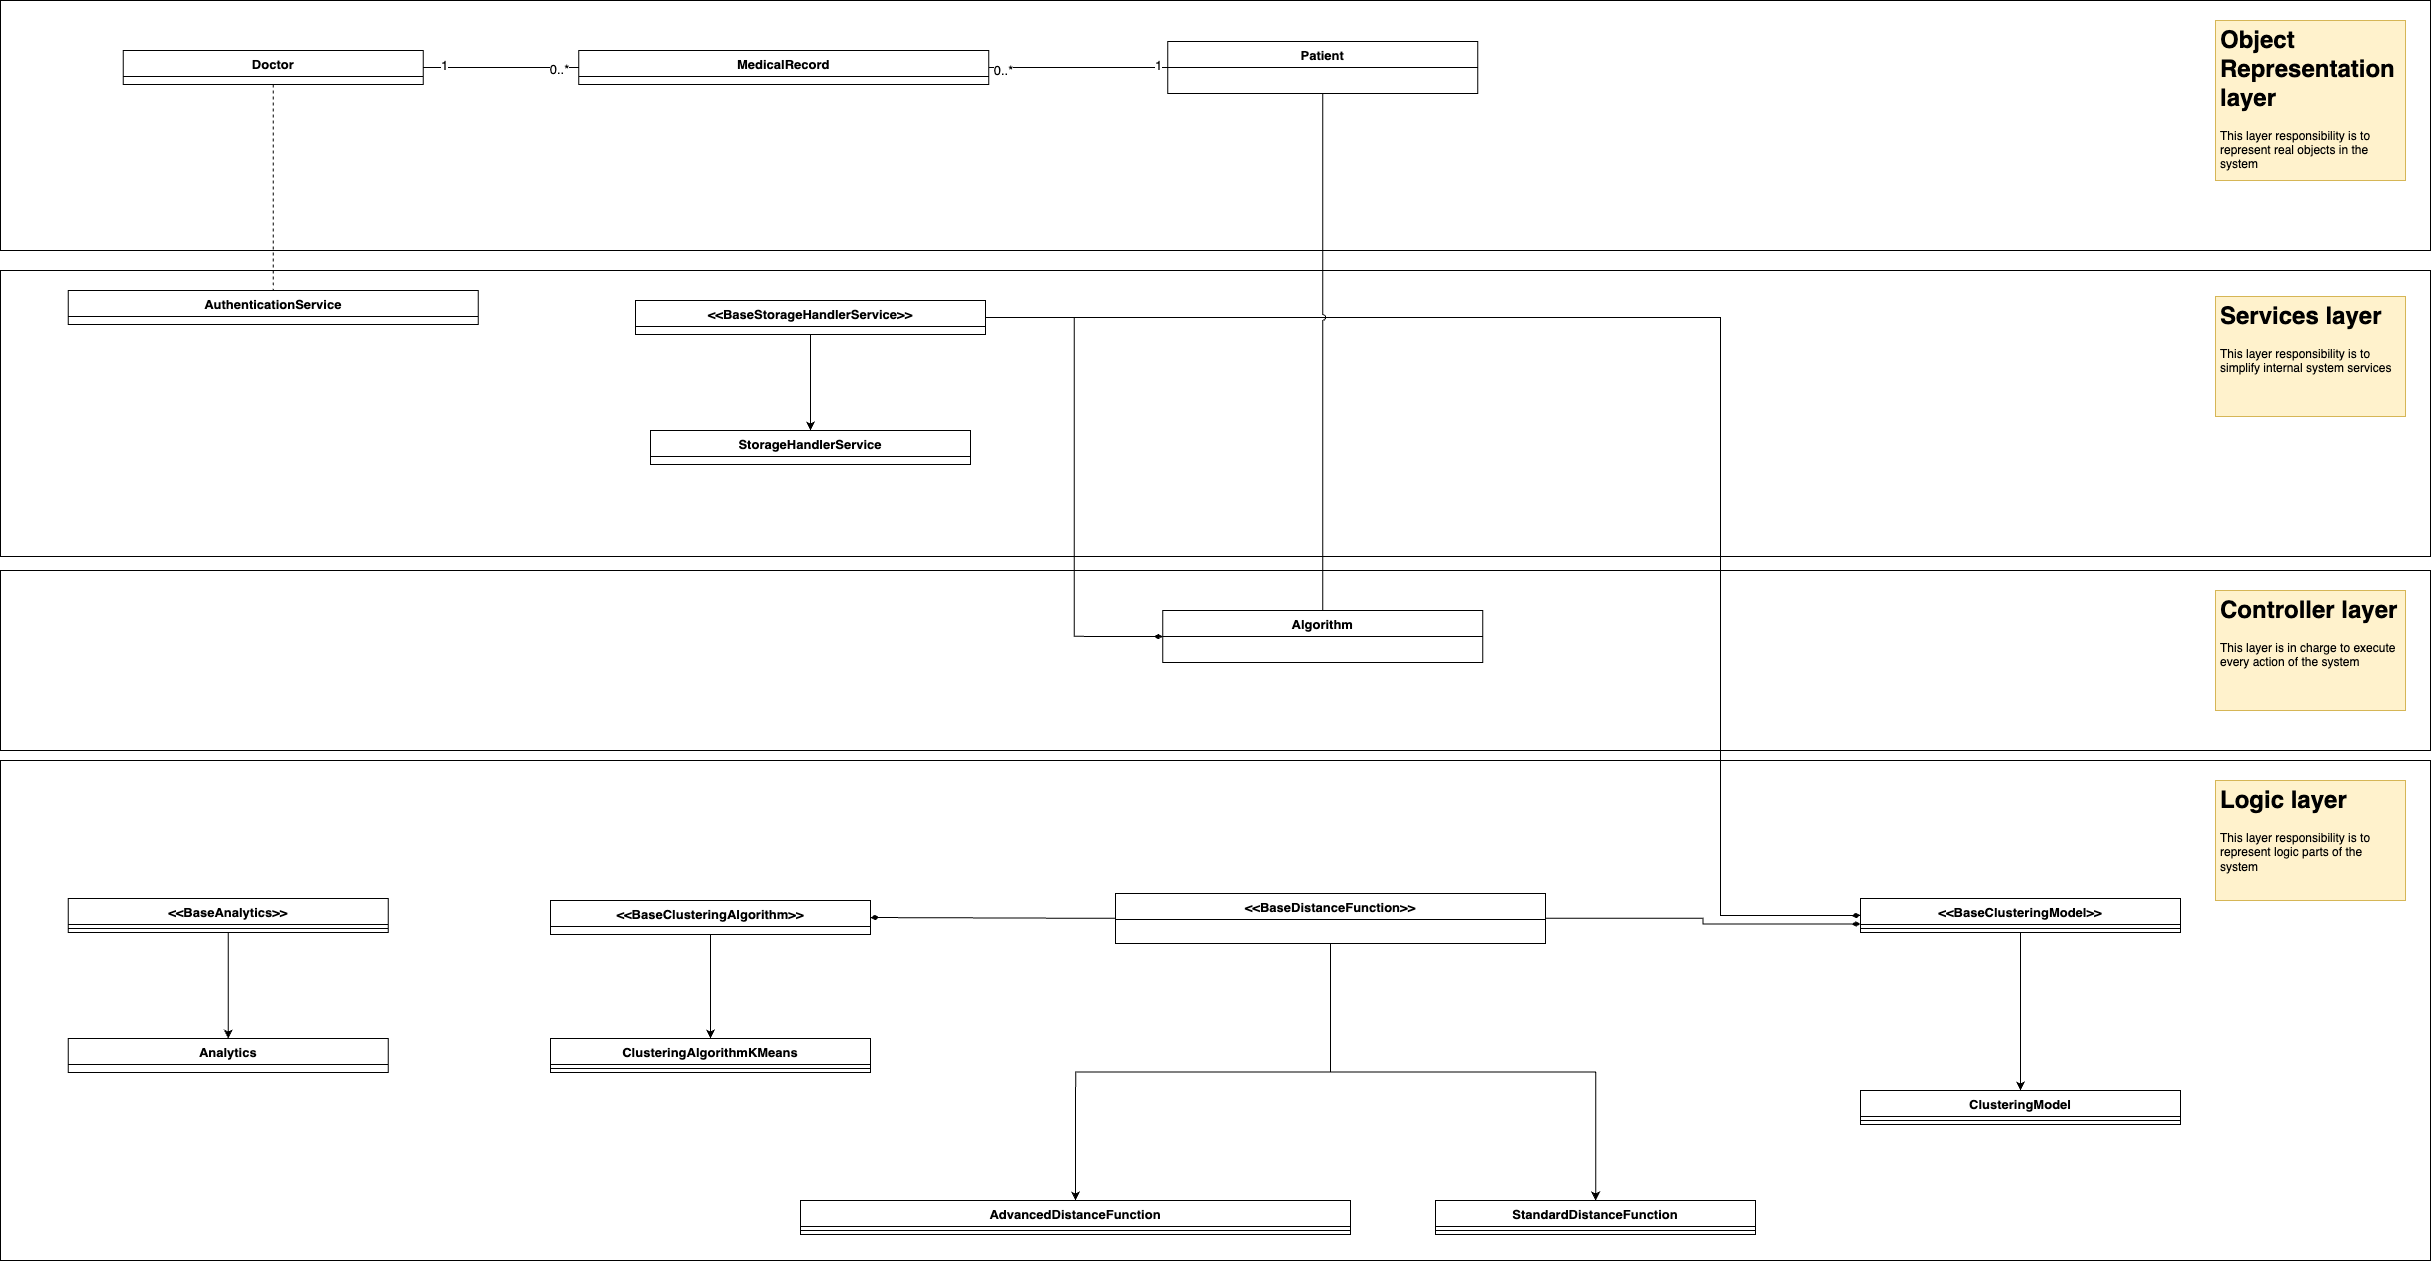

The diagram above was exported from draw.io. Its source (the exported page's mxGraphModel, read from the mxfile embedded in the PNG):
<mxGraphModel dx="4184" dy="4601" grid="1" gridSize="10" guides="1" tooltips="1" connect="1" arrows="1" fold="1" page="1" pageScale="1" pageWidth="827" pageHeight="1169" math="0" shadow="0">
  <root>
    <mxCell id="0" />
    <mxCell id="1" parent="0" />
    <mxCell id="2" value="" style="rounded=0;whiteSpace=wrap;html=1;" vertex="1" parent="1">
      <mxGeometry x="4720" y="-750" width="2430" height="500" as="geometry" />
    </mxCell>
    <mxCell id="3" value="" style="rounded=0;whiteSpace=wrap;html=1;" vertex="1" parent="1">
      <mxGeometry x="4720" y="-940" width="2430" height="180" as="geometry" />
    </mxCell>
    <mxCell id="4" value="" style="rounded=0;whiteSpace=wrap;html=1;" vertex="1" parent="1">
      <mxGeometry x="4720" y="-1240" width="2430" height="286" as="geometry" />
    </mxCell>
    <mxCell id="5" value="" style="rounded=0;whiteSpace=wrap;html=1;" vertex="1" parent="1">
      <mxGeometry x="4720" y="-1510" width="2430" height="250" as="geometry" />
    </mxCell>
    <mxCell id="6" style="edgeStyle=orthogonalEdgeStyle;rounded=0;orthogonalLoop=1;jettySize=auto;html=1;" edge="1" source="7" target="9" parent="1">
      <mxGeometry relative="1" as="geometry" />
    </mxCell>
    <mxCell id="7" value="&lt;&lt;BaseAnalytics&gt;&gt;" style="swimlane;fontStyle=1;align=center;verticalAlign=top;childLayout=stackLayout;horizontal=1;startSize=26;horizontalStack=0;resizeParent=1;resizeParentMax=0;resizeLast=0;collapsible=1;marginBottom=0;fontSize=13;" vertex="1" parent="1">
      <mxGeometry x="4787.8" y="-612" width="320" height="34" as="geometry" />
    </mxCell>
    <mxCell id="8" value="" style="line;strokeWidth=1;fillColor=none;align=left;verticalAlign=middle;spacingTop=-1;spacingLeft=3;spacingRight=3;rotatable=0;labelPosition=right;points=[];portConstraint=eastwest;fontSize=13;" vertex="1" parent="7">
      <mxGeometry y="26" width="320" height="8" as="geometry" />
    </mxCell>
    <mxCell id="9" value="Analytics" style="swimlane;fontStyle=1;align=center;verticalAlign=top;childLayout=stackLayout;horizontal=1;startSize=26;horizontalStack=0;resizeParent=1;resizeParentMax=0;resizeLast=0;collapsible=1;marginBottom=0;fontSize=13;" vertex="1" parent="1">
      <mxGeometry x="4787.8" y="-472" width="320" height="34" as="geometry" />
    </mxCell>
    <mxCell id="10" style="edgeStyle=orthogonalEdgeStyle;rounded=0;orthogonalLoop=1;jettySize=auto;html=1;" edge="1" source="11" target="12" parent="1">
      <mxGeometry relative="1" as="geometry" />
    </mxCell>
    <mxCell id="11" value="&lt;&lt;BaseClusteringAlgorithm&gt;&gt;" style="swimlane;fontStyle=1;align=center;verticalAlign=top;childLayout=stackLayout;horizontal=1;startSize=26;horizontalStack=0;resizeParent=1;resizeParentMax=0;resizeLast=0;collapsible=1;marginBottom=0;fontSize=13;" vertex="1" parent="1">
      <mxGeometry x="5270" y="-610" width="320" height="34" as="geometry" />
    </mxCell>
    <mxCell id="12" value="ClusteringAlgorithmKMeans" style="swimlane;fontStyle=1;align=center;verticalAlign=top;childLayout=stackLayout;horizontal=1;startSize=26;horizontalStack=0;resizeParent=1;resizeParentMax=0;resizeLast=0;collapsible=1;marginBottom=0;fontSize=13;" vertex="1" parent="1">
      <mxGeometry x="5270" y="-472" width="320" height="34" as="geometry" />
    </mxCell>
    <mxCell id="13" value="" style="line;strokeWidth=1;fillColor=none;align=left;verticalAlign=middle;spacingTop=-1;spacingLeft=3;spacingRight=3;rotatable=0;labelPosition=right;points=[];portConstraint=eastwest;fontSize=13;" vertex="1" parent="12">
      <mxGeometry y="26" width="320" height="8" as="geometry" />
    </mxCell>
    <mxCell id="14" style="edgeStyle=orthogonalEdgeStyle;rounded=0;orthogonalLoop=1;jettySize=auto;html=1;entryX=0.5;entryY=0;entryDx=0;entryDy=0;" edge="1" source="18" target="19" parent="1">
      <mxGeometry relative="1" as="geometry" />
    </mxCell>
    <mxCell id="15" style="edgeStyle=orthogonalEdgeStyle;rounded=0;orthogonalLoop=1;jettySize=auto;html=1;" edge="1" source="18" target="21" parent="1">
      <mxGeometry relative="1" as="geometry" />
    </mxCell>
    <mxCell id="16" style="edgeStyle=orthogonalEdgeStyle;rounded=0;jumpStyle=arc;orthogonalLoop=1;jettySize=auto;html=1;entryX=0;entryY=0.75;entryDx=0;entryDy=0;endArrow=diamondThin;endFill=1;" edge="1" source="18" target="24" parent="1">
      <mxGeometry relative="1" as="geometry" />
    </mxCell>
    <mxCell id="17" style="edgeStyle=orthogonalEdgeStyle;rounded=0;jumpStyle=arc;orthogonalLoop=1;jettySize=auto;html=1;entryX=1;entryY=0.5;entryDx=0;entryDy=0;endArrow=diamondThin;endFill=1;" edge="1" source="18" target="11" parent="1">
      <mxGeometry relative="1" as="geometry" />
    </mxCell>
    <mxCell id="18" value="&lt;&lt;BaseDistanceFunction&gt;&gt;" style="swimlane;fontStyle=1;align=center;verticalAlign=top;childLayout=stackLayout;horizontal=1;startSize=26;horizontalStack=0;resizeParent=1;resizeParentMax=0;resizeLast=0;collapsible=1;marginBottom=0;fontSize=13;" vertex="1" parent="1">
      <mxGeometry x="5835" y="-617" width="430" height="50" as="geometry" />
    </mxCell>
    <mxCell id="19" value="AdvancedDistanceFunction" style="swimlane;fontStyle=1;align=center;verticalAlign=top;childLayout=stackLayout;horizontal=1;startSize=26;horizontalStack=0;resizeParent=1;resizeParentMax=0;resizeLast=0;collapsible=1;marginBottom=0;fontSize=13;" vertex="1" parent="1">
      <mxGeometry x="5520" y="-310" width="550" height="34" as="geometry" />
    </mxCell>
    <mxCell id="20" value="" style="line;strokeWidth=1;fillColor=none;align=left;verticalAlign=middle;spacingTop=-1;spacingLeft=3;spacingRight=3;rotatable=0;labelPosition=right;points=[];portConstraint=eastwest;fontSize=13;" vertex="1" parent="19">
      <mxGeometry y="26" width="550" height="8" as="geometry" />
    </mxCell>
    <mxCell id="21" value="StandardDistanceFunction" style="swimlane;fontStyle=1;align=center;verticalAlign=top;childLayout=stackLayout;horizontal=1;startSize=26;horizontalStack=0;resizeParent=1;resizeParentMax=0;resizeLast=0;collapsible=1;marginBottom=0;fontSize=13;" vertex="1" parent="1">
      <mxGeometry x="6155" y="-310" width="320" height="34" as="geometry" />
    </mxCell>
    <mxCell id="22" value="" style="line;strokeWidth=1;fillColor=none;align=left;verticalAlign=middle;spacingTop=-1;spacingLeft=3;spacingRight=3;rotatable=0;labelPosition=right;points=[];portConstraint=eastwest;fontSize=13;" vertex="1" parent="21">
      <mxGeometry y="26" width="320" height="8" as="geometry" />
    </mxCell>
    <mxCell id="23" style="edgeStyle=orthogonalEdgeStyle;rounded=0;orthogonalLoop=1;jettySize=auto;html=1;entryX=0.5;entryY=0;entryDx=0;entryDy=0;" edge="1" source="24" target="26" parent="1">
      <mxGeometry relative="1" as="geometry" />
    </mxCell>
    <mxCell id="24" value="&lt;&lt;BaseClusteringModel&gt;&gt;" style="swimlane;fontStyle=1;align=center;verticalAlign=top;childLayout=stackLayout;horizontal=1;startSize=26;horizontalStack=0;resizeParent=1;resizeParentMax=0;resizeLast=0;collapsible=1;marginBottom=0;fontSize=13;" vertex="1" parent="1">
      <mxGeometry x="6580" y="-612" width="320" height="34" as="geometry" />
    </mxCell>
    <mxCell id="25" value="" style="line;strokeWidth=1;fillColor=none;align=left;verticalAlign=middle;spacingTop=-1;spacingLeft=3;spacingRight=3;rotatable=0;labelPosition=right;points=[];portConstraint=eastwest;fontSize=13;" vertex="1" parent="24">
      <mxGeometry y="26" width="320" height="8" as="geometry" />
    </mxCell>
    <mxCell id="26" value="ClusteringModel" style="swimlane;fontStyle=1;align=center;verticalAlign=top;childLayout=stackLayout;horizontal=1;startSize=26;horizontalStack=0;resizeParent=1;resizeParentMax=0;resizeLast=0;collapsible=1;marginBottom=0;fontSize=13;" vertex="1" parent="1">
      <mxGeometry x="6580" y="-420" width="320" height="34" as="geometry" />
    </mxCell>
    <mxCell id="27" value="" style="line;strokeWidth=1;fillColor=none;align=left;verticalAlign=middle;spacingTop=-1;spacingLeft=3;spacingRight=3;rotatable=0;labelPosition=right;points=[];portConstraint=eastwest;fontSize=13;" vertex="1" parent="26">
      <mxGeometry y="26" width="320" height="8" as="geometry" />
    </mxCell>
    <mxCell id="28" style="edgeStyle=orthogonalEdgeStyle;rounded=0;orthogonalLoop=1;jettySize=auto;html=1;" edge="1" source="31" target="32" parent="1">
      <mxGeometry relative="1" as="geometry" />
    </mxCell>
    <mxCell id="29" style="edgeStyle=orthogonalEdgeStyle;rounded=0;orthogonalLoop=1;jettySize=auto;html=1;entryX=0;entryY=0.5;entryDx=0;entryDy=0;endArrow=diamondThin;endFill=1;" edge="1" source="31" target="33" parent="1">
      <mxGeometry relative="1" as="geometry" />
    </mxCell>
    <mxCell id="30" style="edgeStyle=orthogonalEdgeStyle;rounded=0;orthogonalLoop=1;jettySize=auto;html=1;entryX=0;entryY=0.5;entryDx=0;entryDy=0;endArrow=diamondThin;endFill=1;jumpStyle=arc;" edge="1" source="31" target="24" parent="1">
      <mxGeometry relative="1" as="geometry">
        <Array as="points">
          <mxPoint x="6440" y="-1193" />
          <mxPoint x="6440" y="-595" />
        </Array>
      </mxGeometry>
    </mxCell>
    <mxCell id="31" value="&lt;&lt;BaseStorageHandlerService&gt;&gt;" style="swimlane;fontStyle=1;align=center;verticalAlign=top;childLayout=stackLayout;horizontal=1;startSize=26;horizontalStack=0;resizeParent=1;resizeParentMax=0;resizeLast=0;collapsible=1;marginBottom=0;fontSize=13;" vertex="1" parent="1">
      <mxGeometry x="5355" y="-1210" width="350" height="34" as="geometry" />
    </mxCell>
    <mxCell id="32" value="StorageHandlerService" style="swimlane;fontStyle=1;align=center;verticalAlign=top;childLayout=stackLayout;horizontal=1;startSize=26;horizontalStack=0;resizeParent=1;resizeParentMax=0;resizeLast=0;collapsible=1;marginBottom=0;fontSize=13;" vertex="1" parent="1">
      <mxGeometry x="5370" y="-1080" width="320" height="34" as="geometry" />
    </mxCell>
    <mxCell id="33" value="Algorithm" style="swimlane;fontStyle=1;align=center;verticalAlign=top;childLayout=stackLayout;horizontal=1;startSize=26;horizontalStack=0;resizeParent=1;resizeParentMax=0;resizeLast=0;collapsible=1;marginBottom=0;fontSize=13;" vertex="1" parent="1">
      <mxGeometry x="5882.2" y="-900" width="320" height="52" as="geometry" />
    </mxCell>
    <mxCell id="34" value="AuthenticationService" style="swimlane;fontStyle=1;align=center;verticalAlign=top;childLayout=stackLayout;horizontal=1;startSize=26;horizontalStack=0;resizeParent=1;resizeParentMax=0;resizeLast=0;collapsible=1;marginBottom=0;fontSize=13;" vertex="1" parent="1">
      <mxGeometry x="4787.8" y="-1220" width="410" height="34" as="geometry" />
    </mxCell>
    <mxCell id="35" style="edgeStyle=orthogonalEdgeStyle;rounded=0;orthogonalLoop=1;jettySize=auto;html=1;entryX=0.5;entryY=0;entryDx=0;entryDy=0;endArrow=none;endFill=0;jumpStyle=arc;" edge="1" source="36" target="33" parent="1">
      <mxGeometry relative="1" as="geometry" />
    </mxCell>
    <mxCell id="36" value="Patient" style="swimlane;fontStyle=1;align=center;verticalAlign=top;childLayout=stackLayout;horizontal=1;startSize=26;horizontalStack=0;resizeParent=1;resizeParentMax=0;resizeLast=0;collapsible=1;marginBottom=0;fontSize=13;" vertex="1" parent="1">
      <mxGeometry x="5887.2" y="-1469" width="310" height="52" as="geometry" />
    </mxCell>
    <mxCell id="37" value="MedicalRecord" style="swimlane;fontStyle=1;align=center;verticalAlign=top;childLayout=stackLayout;horizontal=1;startSize=26;horizontalStack=0;resizeParent=1;resizeParentMax=0;resizeLast=0;collapsible=1;marginBottom=0;fontSize=13;" vertex="1" parent="1">
      <mxGeometry x="5298.2" y="-1460" width="410" height="34" as="geometry" />
    </mxCell>
    <mxCell id="38" style="edgeStyle=orthogonalEdgeStyle;rounded=0;orthogonalLoop=1;jettySize=auto;html=1;entryX=0.5;entryY=0;entryDx=0;entryDy=0;endArrow=none;endFill=0;dashed=1;" edge="1" source="39" target="34" parent="1">
      <mxGeometry relative="1" as="geometry" />
    </mxCell>
    <mxCell id="39" value="Doctor" style="swimlane;fontStyle=1;align=center;verticalAlign=top;childLayout=stackLayout;horizontal=1;startSize=26;horizontalStack=0;resizeParent=1;resizeParentMax=0;resizeLast=0;collapsible=1;marginBottom=0;fontSize=13;" vertex="1" parent="1">
      <mxGeometry x="4842.8" y="-1460" width="300" height="34" as="geometry" />
    </mxCell>
    <mxCell id="40" value="&lt;h1&gt;Object Representation layer&lt;/h1&gt;&lt;p&gt;This layer responsibility is to represent real objects in the system&lt;/p&gt;" style="text;html=1;strokeColor=#d6b656;fillColor=#fff2cc;spacing=5;spacingTop=-20;whiteSpace=wrap;overflow=hidden;rounded=0;" vertex="1" parent="1">
      <mxGeometry x="6935" y="-1490" width="190" height="160" as="geometry" />
    </mxCell>
    <mxCell id="41" value="&lt;h1&gt;Services layer&lt;/h1&gt;&lt;p&gt;This layer responsibility is to simplify internal system services&amp;nbsp;&lt;/p&gt;" style="text;html=1;strokeColor=#d6b656;fillColor=#fff2cc;spacing=5;spacingTop=-20;whiteSpace=wrap;overflow=hidden;rounded=0;" vertex="1" parent="1">
      <mxGeometry x="6935" y="-1214" width="190" height="120" as="geometry" />
    </mxCell>
    <mxCell id="42" value="&lt;h1&gt;Controller layer&lt;/h1&gt;&lt;p&gt;This layer is in charge to execute every action of the system&lt;/p&gt;" style="text;html=1;strokeColor=#d6b656;fillColor=#fff2cc;spacing=5;spacingTop=-20;whiteSpace=wrap;overflow=hidden;rounded=0;" vertex="1" parent="1">
      <mxGeometry x="6935" y="-920" width="190" height="120" as="geometry" />
    </mxCell>
    <mxCell id="43" value="&lt;h1&gt;Logic layer&lt;/h1&gt;&lt;p&gt;This layer responsibility is to represent logic parts of the system&lt;br&gt;&lt;/p&gt;" style="text;html=1;strokeColor=#d6b656;fillColor=#fff2cc;spacing=5;spacingTop=-20;whiteSpace=wrap;overflow=hidden;rounded=0;" vertex="1" parent="1">
      <mxGeometry x="6935" y="-730" width="190" height="120" as="geometry" />
    </mxCell>
    <mxCell id="44" style="edgeStyle=orthogonalEdgeStyle;rounded=0;orthogonalLoop=1;jettySize=auto;html=1;entryX=0;entryY=0.5;entryDx=0;entryDy=0;endArrow=none;endFill=0;fontSize=13;exitX=1;exitY=0.5;exitDx=0;exitDy=0;" edge="1" source="39" target="37" parent="1">
      <mxGeometry relative="1" as="geometry">
        <mxPoint x="5180" y="-1714" as="sourcePoint" />
        <mxPoint x="5180" y="-2190" as="targetPoint" />
      </mxGeometry>
    </mxCell>
    <mxCell id="45" value="0..*" style="edgeLabel;html=1;align=center;verticalAlign=middle;resizable=0;points=[];fontSize=13;" connectable="0" vertex="1" parent="44">
      <mxGeometry x="0.7323" y="-1" relative="1" as="geometry">
        <mxPoint as="offset" />
      </mxGeometry>
    </mxCell>
    <mxCell id="46" value="1" style="edgeLabel;html=1;align=center;verticalAlign=middle;resizable=0;points=[];fontSize=13;" connectable="0" vertex="1" parent="44">
      <mxGeometry x="-0.7585" y="3" relative="1" as="geometry">
        <mxPoint as="offset" />
      </mxGeometry>
    </mxCell>
    <mxCell id="47" style="edgeStyle=orthogonalEdgeStyle;rounded=0;orthogonalLoop=1;jettySize=auto;html=1;endArrow=none;endFill=0;fontSize=13;exitX=0;exitY=0.5;exitDx=0;exitDy=0;entryX=1;entryY=0.5;entryDx=0;entryDy=0;" edge="1" source="36" target="37" parent="1">
      <mxGeometry relative="1" as="geometry">
        <mxPoint x="5163.2" y="-1540" as="sourcePoint" />
        <mxPoint x="5793.2" y="-1770" as="targetPoint" />
        <Array as="points">
          <mxPoint x="5883.2" y="-1443" />
          <mxPoint x="5883.2" y="-1443" />
        </Array>
      </mxGeometry>
    </mxCell>
    <mxCell id="48" value="1" style="edgeLabel;html=1;align=center;verticalAlign=middle;resizable=0;points=[];fontSize=13;" connectable="0" vertex="1" parent="47">
      <mxGeometry x="-0.8615" y="-3" relative="1" as="geometry">
        <mxPoint x="1" as="offset" />
      </mxGeometry>
    </mxCell>
    <mxCell id="49" value="0..*" style="edgeLabel;html=1;align=center;verticalAlign=middle;resizable=0;points=[];fontSize=13;" connectable="0" vertex="1" parent="47">
      <mxGeometry x="0.8564" y="2" relative="1" as="geometry">
        <mxPoint as="offset" />
      </mxGeometry>
    </mxCell>
  </root>
</mxGraphModel>